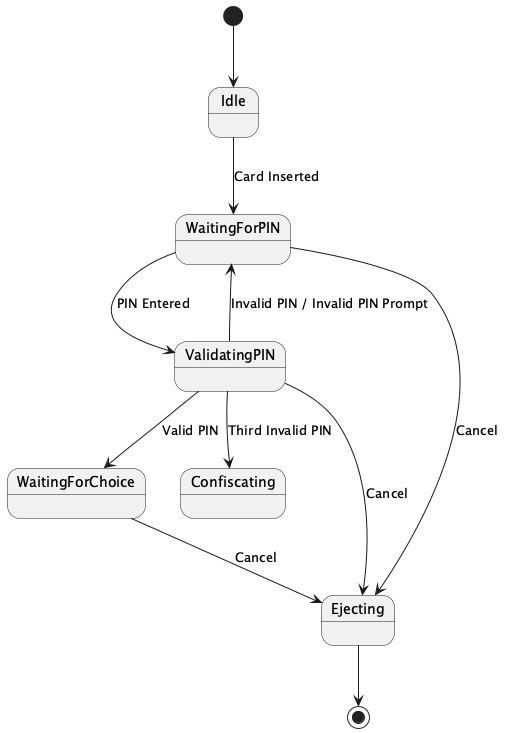

The diagram above was rendered by PlantUML. Its source (embedded in the PNG):
@startuml
[*] --> Idle

state Idle
state WaitingForPIN
state ValidatingPIN
state WaitingForChoice
state Confiscating
state Ejecting

Idle --> WaitingForPIN : Card Inserted
WaitingForPIN --> ValidatingPIN : PIN Entered
ValidatingPIN --> WaitingForPIN : Invalid PIN / Invalid PIN Prompt
ValidatingPIN --> WaitingForChoice : Valid PIN
ValidatingPIN --> Confiscating : Third Invalid PIN
WaitingForPIN --> Ejecting : Cancel
ValidatingPIN --> Ejecting : Cancel
WaitingForChoice --> Ejecting : Cancel
Ejecting --> [*]
@enduml